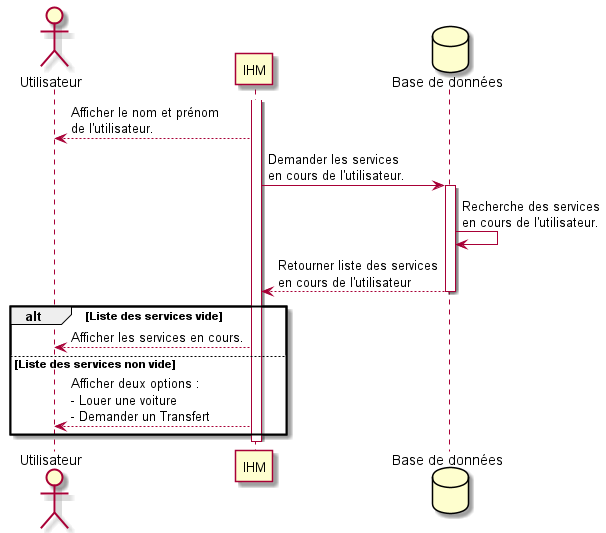

The diagram above was rendered by PlantUML. Its source (embedded in the PNG):
@startuml home

actor Utilisateur as user
participant IHM as ihm
database "Base de données" as database

activate ihm 

ihm --> user : Afficher le nom et prénom\nde l'utilisateur.
ihm -> database ++ : Demander les services\nen cours de l'utilisateur.
database -> database : Recherche des services\nen cours de l'utilisateur.
database --> ihm --: Retourner liste des services\nen cours de l'utilisateur
alt Liste des services vide
ihm --> user : Afficher les services en cours.
else Liste des services non vide
ihm --> user : Afficher deux options :\n- Louer une voiture\n- Demander un Transfert
end

deactivate ihm 
@enduml